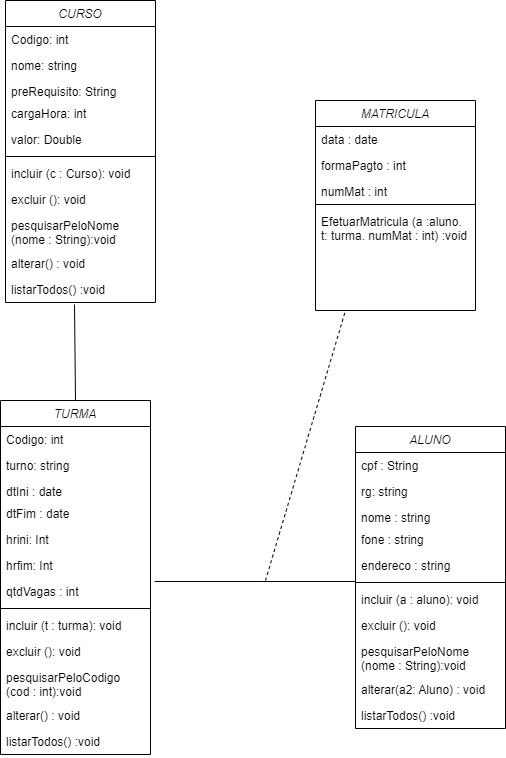

The diagram above was exported from draw.io. Its source (the exported page's mxGraphModel, read from the mxfile embedded in the PNG):
<mxGraphModel dx="1346" dy="877" grid="1" gridSize="10" guides="1" tooltips="1" connect="1" arrows="1" fold="1" page="1" pageScale="1" pageWidth="827" pageHeight="1169" math="0" shadow="0">
  <root>
    <mxCell id="WIyWlLk6GJQsqaUBKTNV-0" />
    <mxCell id="WIyWlLk6GJQsqaUBKTNV-1" parent="WIyWlLk6GJQsqaUBKTNV-0" />
    <mxCell id="zkfFHV4jXpPFQw0GAbJ--0" value="CURSO" style="swimlane;fontStyle=2;align=center;verticalAlign=top;childLayout=stackLayout;horizontal=1;startSize=26;horizontalStack=0;resizeParent=1;resizeLast=0;collapsible=1;marginBottom=0;rounded=0;shadow=0;strokeWidth=1;" parent="WIyWlLk6GJQsqaUBKTNV-1" vertex="1">
      <mxGeometry x="130" y="50" width="150" height="302" as="geometry">
        <mxRectangle x="120" y="120" width="160" height="26" as="alternateBounds" />
      </mxGeometry>
    </mxCell>
    <mxCell id="zkfFHV4jXpPFQw0GAbJ--1" value="Codigo: int" style="text;align=left;verticalAlign=top;spacingLeft=4;spacingRight=4;overflow=hidden;rotatable=0;points=[[0,0.5],[1,0.5]];portConstraint=eastwest;" parent="zkfFHV4jXpPFQw0GAbJ--0" vertex="1">
      <mxGeometry y="26" width="150" height="26" as="geometry" />
    </mxCell>
    <mxCell id="zkfFHV4jXpPFQw0GAbJ--2" value="nome: string" style="text;align=left;verticalAlign=top;spacingLeft=4;spacingRight=4;overflow=hidden;rotatable=0;points=[[0,0.5],[1,0.5]];portConstraint=eastwest;rounded=0;shadow=0;html=0;" parent="zkfFHV4jXpPFQw0GAbJ--0" vertex="1">
      <mxGeometry y="52" width="150" height="26" as="geometry" />
    </mxCell>
    <mxCell id="zkfFHV4jXpPFQw0GAbJ--3" value="preRequisito: String" style="text;align=left;verticalAlign=top;spacingLeft=4;spacingRight=4;overflow=hidden;rotatable=0;points=[[0,0.5],[1,0.5]];portConstraint=eastwest;rounded=0;shadow=0;html=0;" parent="zkfFHV4jXpPFQw0GAbJ--0" vertex="1">
      <mxGeometry y="78" width="150" height="22" as="geometry" />
    </mxCell>
    <mxCell id="TNbC0OBAuJ170Cslhwr0-1" value="cargaHora: int" style="text;align=left;verticalAlign=top;spacingLeft=4;spacingRight=4;overflow=hidden;rotatable=0;points=[[0,0.5],[1,0.5]];portConstraint=eastwest;rounded=0;shadow=0;html=0;" vertex="1" parent="zkfFHV4jXpPFQw0GAbJ--0">
      <mxGeometry y="100" width="150" height="26" as="geometry" />
    </mxCell>
    <mxCell id="TNbC0OBAuJ170Cslhwr0-2" value="valor: Double" style="text;align=left;verticalAlign=top;spacingLeft=4;spacingRight=4;overflow=hidden;rotatable=0;points=[[0,0.5],[1,0.5]];portConstraint=eastwest;rounded=0;shadow=0;html=0;" vertex="1" parent="zkfFHV4jXpPFQw0GAbJ--0">
      <mxGeometry y="126" width="150" height="26" as="geometry" />
    </mxCell>
    <mxCell id="zkfFHV4jXpPFQw0GAbJ--4" value="" style="line;html=1;strokeWidth=1;align=left;verticalAlign=middle;spacingTop=-1;spacingLeft=3;spacingRight=3;rotatable=0;labelPosition=right;points=[];portConstraint=eastwest;" parent="zkfFHV4jXpPFQw0GAbJ--0" vertex="1">
      <mxGeometry y="152" width="150" height="8" as="geometry" />
    </mxCell>
    <mxCell id="TNbC0OBAuJ170Cslhwr0-0" value="incluir (c : Curso): void" style="text;align=left;verticalAlign=top;spacingLeft=4;spacingRight=4;overflow=hidden;rotatable=0;points=[[0,0.5],[1,0.5]];portConstraint=eastwest;rounded=0;shadow=0;html=0;" vertex="1" parent="zkfFHV4jXpPFQw0GAbJ--0">
      <mxGeometry y="160" width="150" height="26" as="geometry" />
    </mxCell>
    <mxCell id="TNbC0OBAuJ170Cslhwr0-3" value="excluir (): void" style="text;align=left;verticalAlign=top;spacingLeft=4;spacingRight=4;overflow=hidden;rotatable=0;points=[[0,0.5],[1,0.5]];portConstraint=eastwest;rounded=0;shadow=0;html=0;" vertex="1" parent="zkfFHV4jXpPFQw0GAbJ--0">
      <mxGeometry y="186" width="150" height="26" as="geometry" />
    </mxCell>
    <mxCell id="TNbC0OBAuJ170Cslhwr0-4" value="pesquisarPeloNome&#10;(nome : String):void" style="text;align=left;verticalAlign=top;spacingLeft=4;spacingRight=4;overflow=hidden;rotatable=0;points=[[0,0.5],[1,0.5]];portConstraint=eastwest;rounded=0;shadow=0;html=0;" vertex="1" parent="zkfFHV4jXpPFQw0GAbJ--0">
      <mxGeometry y="212" width="150" height="38" as="geometry" />
    </mxCell>
    <mxCell id="TNbC0OBAuJ170Cslhwr0-5" value="alterar() : void" style="text;align=left;verticalAlign=top;spacingLeft=4;spacingRight=4;overflow=hidden;rotatable=0;points=[[0,0.5],[1,0.5]];portConstraint=eastwest;rounded=0;shadow=0;html=0;" vertex="1" parent="zkfFHV4jXpPFQw0GAbJ--0">
      <mxGeometry y="250" width="150" height="26" as="geometry" />
    </mxCell>
    <mxCell id="TNbC0OBAuJ170Cslhwr0-6" value="listarTodos() :void" style="text;align=left;verticalAlign=top;spacingLeft=4;spacingRight=4;overflow=hidden;rotatable=0;points=[[0,0.5],[1,0.5]];portConstraint=eastwest;rounded=0;shadow=0;html=0;" vertex="1" parent="zkfFHV4jXpPFQw0GAbJ--0">
      <mxGeometry y="276" width="150" height="26" as="geometry" />
    </mxCell>
    <mxCell id="TNbC0OBAuJ170Cslhwr0-20" value="" style="endArrow=none;html=1;rounded=0;exitX=0.46;exitY=1.077;exitDx=0;exitDy=0;exitPerimeter=0;entryX=0.5;entryY=0;entryDx=0;entryDy=0;" edge="1" parent="WIyWlLk6GJQsqaUBKTNV-1" source="TNbC0OBAuJ170Cslhwr0-6" target="TNbC0OBAuJ170Cslhwr0-21">
      <mxGeometry width="50" height="50" relative="1" as="geometry">
        <mxPoint x="390" y="310" as="sourcePoint" />
        <mxPoint x="201" y="430" as="targetPoint" />
      </mxGeometry>
    </mxCell>
    <mxCell id="TNbC0OBAuJ170Cslhwr0-21" value="TURMA&#10;" style="swimlane;fontStyle=2;align=center;verticalAlign=top;childLayout=stackLayout;horizontal=1;startSize=26;horizontalStack=0;resizeParent=1;resizeLast=0;collapsible=1;marginBottom=0;rounded=0;shadow=0;strokeWidth=1;" vertex="1" parent="WIyWlLk6GJQsqaUBKTNV-1">
      <mxGeometry x="125" y="450" width="150" height="354" as="geometry">
        <mxRectangle x="120" y="120" width="160" height="26" as="alternateBounds" />
      </mxGeometry>
    </mxCell>
    <mxCell id="TNbC0OBAuJ170Cslhwr0-22" value="Codigo: int" style="text;align=left;verticalAlign=top;spacingLeft=4;spacingRight=4;overflow=hidden;rotatable=0;points=[[0,0.5],[1,0.5]];portConstraint=eastwest;" vertex="1" parent="TNbC0OBAuJ170Cslhwr0-21">
      <mxGeometry y="26" width="150" height="26" as="geometry" />
    </mxCell>
    <mxCell id="TNbC0OBAuJ170Cslhwr0-23" value="turno: string" style="text;align=left;verticalAlign=top;spacingLeft=4;spacingRight=4;overflow=hidden;rotatable=0;points=[[0,0.5],[1,0.5]];portConstraint=eastwest;rounded=0;shadow=0;html=0;" vertex="1" parent="TNbC0OBAuJ170Cslhwr0-21">
      <mxGeometry y="52" width="150" height="26" as="geometry" />
    </mxCell>
    <mxCell id="TNbC0OBAuJ170Cslhwr0-24" value="dtIni : date" style="text;align=left;verticalAlign=top;spacingLeft=4;spacingRight=4;overflow=hidden;rotatable=0;points=[[0,0.5],[1,0.5]];portConstraint=eastwest;rounded=0;shadow=0;html=0;" vertex="1" parent="TNbC0OBAuJ170Cslhwr0-21">
      <mxGeometry y="78" width="150" height="22" as="geometry" />
    </mxCell>
    <mxCell id="TNbC0OBAuJ170Cslhwr0-25" value="dtFim : date" style="text;align=left;verticalAlign=top;spacingLeft=4;spacingRight=4;overflow=hidden;rotatable=0;points=[[0,0.5],[1,0.5]];portConstraint=eastwest;rounded=0;shadow=0;html=0;" vertex="1" parent="TNbC0OBAuJ170Cslhwr0-21">
      <mxGeometry y="100" width="150" height="26" as="geometry" />
    </mxCell>
    <mxCell id="TNbC0OBAuJ170Cslhwr0-26" value="hrini: Int&#10;" style="text;align=left;verticalAlign=top;spacingLeft=4;spacingRight=4;overflow=hidden;rotatable=0;points=[[0,0.5],[1,0.5]];portConstraint=eastwest;rounded=0;shadow=0;html=0;" vertex="1" parent="TNbC0OBAuJ170Cslhwr0-21">
      <mxGeometry y="126" width="150" height="26" as="geometry" />
    </mxCell>
    <mxCell id="TNbC0OBAuJ170Cslhwr0-33" value="hrfim: Int&#10;" style="text;align=left;verticalAlign=top;spacingLeft=4;spacingRight=4;overflow=hidden;rotatable=0;points=[[0,0.5],[1,0.5]];portConstraint=eastwest;rounded=0;shadow=0;html=0;" vertex="1" parent="TNbC0OBAuJ170Cslhwr0-21">
      <mxGeometry y="152" width="150" height="26" as="geometry" />
    </mxCell>
    <mxCell id="TNbC0OBAuJ170Cslhwr0-34" value="qtdVagas : int" style="text;align=left;verticalAlign=top;spacingLeft=4;spacingRight=4;overflow=hidden;rotatable=0;points=[[0,0.5],[1,0.5]];portConstraint=eastwest;rounded=0;shadow=0;html=0;" vertex="1" parent="TNbC0OBAuJ170Cslhwr0-21">
      <mxGeometry y="178" width="150" height="26" as="geometry" />
    </mxCell>
    <mxCell id="TNbC0OBAuJ170Cslhwr0-27" value="" style="line;html=1;strokeWidth=1;align=left;verticalAlign=middle;spacingTop=-1;spacingLeft=3;spacingRight=3;rotatable=0;labelPosition=right;points=[];portConstraint=eastwest;" vertex="1" parent="TNbC0OBAuJ170Cslhwr0-21">
      <mxGeometry y="204" width="150" height="8" as="geometry" />
    </mxCell>
    <mxCell id="TNbC0OBAuJ170Cslhwr0-28" value="incluir (t : turma): void" style="text;align=left;verticalAlign=top;spacingLeft=4;spacingRight=4;overflow=hidden;rotatable=0;points=[[0,0.5],[1,0.5]];portConstraint=eastwest;rounded=0;shadow=0;html=0;" vertex="1" parent="TNbC0OBAuJ170Cslhwr0-21">
      <mxGeometry y="212" width="150" height="26" as="geometry" />
    </mxCell>
    <mxCell id="TNbC0OBAuJ170Cslhwr0-29" value="excluir (): void" style="text;align=left;verticalAlign=top;spacingLeft=4;spacingRight=4;overflow=hidden;rotatable=0;points=[[0,0.5],[1,0.5]];portConstraint=eastwest;rounded=0;shadow=0;html=0;" vertex="1" parent="TNbC0OBAuJ170Cslhwr0-21">
      <mxGeometry y="238" width="150" height="26" as="geometry" />
    </mxCell>
    <mxCell id="TNbC0OBAuJ170Cslhwr0-30" value="pesquisarPeloCodigo&#10;(cod : int):void" style="text;align=left;verticalAlign=top;spacingLeft=4;spacingRight=4;overflow=hidden;rotatable=0;points=[[0,0.5],[1,0.5]];portConstraint=eastwest;rounded=0;shadow=0;html=0;" vertex="1" parent="TNbC0OBAuJ170Cslhwr0-21">
      <mxGeometry y="264" width="150" height="38" as="geometry" />
    </mxCell>
    <mxCell id="TNbC0OBAuJ170Cslhwr0-31" value="alterar() : void" style="text;align=left;verticalAlign=top;spacingLeft=4;spacingRight=4;overflow=hidden;rotatable=0;points=[[0,0.5],[1,0.5]];portConstraint=eastwest;rounded=0;shadow=0;html=0;" vertex="1" parent="TNbC0OBAuJ170Cslhwr0-21">
      <mxGeometry y="302" width="150" height="26" as="geometry" />
    </mxCell>
    <mxCell id="TNbC0OBAuJ170Cslhwr0-32" value="listarTodos() :void" style="text;align=left;verticalAlign=top;spacingLeft=4;spacingRight=4;overflow=hidden;rotatable=0;points=[[0,0.5],[1,0.5]];portConstraint=eastwest;rounded=0;shadow=0;html=0;" vertex="1" parent="TNbC0OBAuJ170Cslhwr0-21">
      <mxGeometry y="328" width="150" height="26" as="geometry" />
    </mxCell>
    <mxCell id="TNbC0OBAuJ170Cslhwr0-35" value="" style="endArrow=none;html=1;rounded=0;exitX=1.027;exitY=0.115;exitDx=0;exitDy=0;exitPerimeter=0;" edge="1" parent="WIyWlLk6GJQsqaUBKTNV-1" source="TNbC0OBAuJ170Cslhwr0-34">
      <mxGeometry width="50" height="50" relative="1" as="geometry">
        <mxPoint x="390" y="610" as="sourcePoint" />
        <mxPoint x="480" y="631" as="targetPoint" />
      </mxGeometry>
    </mxCell>
    <mxCell id="TNbC0OBAuJ170Cslhwr0-36" value="ALUNO" style="swimlane;fontStyle=2;align=center;verticalAlign=top;childLayout=stackLayout;horizontal=1;startSize=26;horizontalStack=0;resizeParent=1;resizeLast=0;collapsible=1;marginBottom=0;rounded=0;shadow=0;strokeWidth=1;" vertex="1" parent="WIyWlLk6GJQsqaUBKTNV-1">
      <mxGeometry x="480" y="476" width="150" height="302" as="geometry">
        <mxRectangle x="120" y="120" width="160" height="26" as="alternateBounds" />
      </mxGeometry>
    </mxCell>
    <mxCell id="TNbC0OBAuJ170Cslhwr0-37" value="cpf : String" style="text;align=left;verticalAlign=top;spacingLeft=4;spacingRight=4;overflow=hidden;rotatable=0;points=[[0,0.5],[1,0.5]];portConstraint=eastwest;" vertex="1" parent="TNbC0OBAuJ170Cslhwr0-36">
      <mxGeometry y="26" width="150" height="26" as="geometry" />
    </mxCell>
    <mxCell id="TNbC0OBAuJ170Cslhwr0-38" value="rg: string" style="text;align=left;verticalAlign=top;spacingLeft=4;spacingRight=4;overflow=hidden;rotatable=0;points=[[0,0.5],[1,0.5]];portConstraint=eastwest;rounded=0;shadow=0;html=0;" vertex="1" parent="TNbC0OBAuJ170Cslhwr0-36">
      <mxGeometry y="52" width="150" height="26" as="geometry" />
    </mxCell>
    <mxCell id="TNbC0OBAuJ170Cslhwr0-39" value="nome : string" style="text;align=left;verticalAlign=top;spacingLeft=4;spacingRight=4;overflow=hidden;rotatable=0;points=[[0,0.5],[1,0.5]];portConstraint=eastwest;rounded=0;shadow=0;html=0;" vertex="1" parent="TNbC0OBAuJ170Cslhwr0-36">
      <mxGeometry y="78" width="150" height="22" as="geometry" />
    </mxCell>
    <mxCell id="TNbC0OBAuJ170Cslhwr0-40" value="fone : string" style="text;align=left;verticalAlign=top;spacingLeft=4;spacingRight=4;overflow=hidden;rotatable=0;points=[[0,0.5],[1,0.5]];portConstraint=eastwest;rounded=0;shadow=0;html=0;" vertex="1" parent="TNbC0OBAuJ170Cslhwr0-36">
      <mxGeometry y="100" width="150" height="26" as="geometry" />
    </mxCell>
    <mxCell id="TNbC0OBAuJ170Cslhwr0-41" value="endereco : string" style="text;align=left;verticalAlign=top;spacingLeft=4;spacingRight=4;overflow=hidden;rotatable=0;points=[[0,0.5],[1,0.5]];portConstraint=eastwest;rounded=0;shadow=0;html=0;" vertex="1" parent="TNbC0OBAuJ170Cslhwr0-36">
      <mxGeometry y="126" width="150" height="26" as="geometry" />
    </mxCell>
    <mxCell id="TNbC0OBAuJ170Cslhwr0-42" value="" style="line;html=1;strokeWidth=1;align=left;verticalAlign=middle;spacingTop=-1;spacingLeft=3;spacingRight=3;rotatable=0;labelPosition=right;points=[];portConstraint=eastwest;" vertex="1" parent="TNbC0OBAuJ170Cslhwr0-36">
      <mxGeometry y="152" width="150" height="8" as="geometry" />
    </mxCell>
    <mxCell id="TNbC0OBAuJ170Cslhwr0-43" value="incluir (a : aluno): void" style="text;align=left;verticalAlign=top;spacingLeft=4;spacingRight=4;overflow=hidden;rotatable=0;points=[[0,0.5],[1,0.5]];portConstraint=eastwest;rounded=0;shadow=0;html=0;" vertex="1" parent="TNbC0OBAuJ170Cslhwr0-36">
      <mxGeometry y="160" width="150" height="26" as="geometry" />
    </mxCell>
    <mxCell id="TNbC0OBAuJ170Cslhwr0-44" value="excluir (): void" style="text;align=left;verticalAlign=top;spacingLeft=4;spacingRight=4;overflow=hidden;rotatable=0;points=[[0,0.5],[1,0.5]];portConstraint=eastwest;rounded=0;shadow=0;html=0;" vertex="1" parent="TNbC0OBAuJ170Cslhwr0-36">
      <mxGeometry y="186" width="150" height="26" as="geometry" />
    </mxCell>
    <mxCell id="TNbC0OBAuJ170Cslhwr0-45" value="pesquisarPeloNome&#10;(nome : String):void" style="text;align=left;verticalAlign=top;spacingLeft=4;spacingRight=4;overflow=hidden;rotatable=0;points=[[0,0.5],[1,0.5]];portConstraint=eastwest;rounded=0;shadow=0;html=0;" vertex="1" parent="TNbC0OBAuJ170Cslhwr0-36">
      <mxGeometry y="212" width="150" height="38" as="geometry" />
    </mxCell>
    <mxCell id="TNbC0OBAuJ170Cslhwr0-46" value="alterar(a2: Aluno) : void" style="text;align=left;verticalAlign=top;spacingLeft=4;spacingRight=4;overflow=hidden;rotatable=0;points=[[0,0.5],[1,0.5]];portConstraint=eastwest;rounded=0;shadow=0;html=0;" vertex="1" parent="TNbC0OBAuJ170Cslhwr0-36">
      <mxGeometry y="250" width="150" height="26" as="geometry" />
    </mxCell>
    <mxCell id="TNbC0OBAuJ170Cslhwr0-47" value="listarTodos() :void" style="text;align=left;verticalAlign=top;spacingLeft=4;spacingRight=4;overflow=hidden;rotatable=0;points=[[0,0.5],[1,0.5]];portConstraint=eastwest;rounded=0;shadow=0;html=0;" vertex="1" parent="TNbC0OBAuJ170Cslhwr0-36">
      <mxGeometry y="276" width="150" height="26" as="geometry" />
    </mxCell>
    <mxCell id="TNbC0OBAuJ170Cslhwr0-48" value="MATRICULA&#10;" style="swimlane;fontStyle=2;align=center;verticalAlign=top;childLayout=stackLayout;horizontal=1;startSize=26;horizontalStack=0;resizeParent=1;resizeLast=0;collapsible=1;marginBottom=0;rounded=0;shadow=0;strokeWidth=1;" vertex="1" parent="WIyWlLk6GJQsqaUBKTNV-1">
      <mxGeometry x="440" y="150" width="160" height="210" as="geometry">
        <mxRectangle x="120" y="120" width="160" height="26" as="alternateBounds" />
      </mxGeometry>
    </mxCell>
    <mxCell id="TNbC0OBAuJ170Cslhwr0-49" value="data : date" style="text;align=left;verticalAlign=top;spacingLeft=4;spacingRight=4;overflow=hidden;rotatable=0;points=[[0,0.5],[1,0.5]];portConstraint=eastwest;" vertex="1" parent="TNbC0OBAuJ170Cslhwr0-48">
      <mxGeometry y="26" width="160" height="26" as="geometry" />
    </mxCell>
    <mxCell id="TNbC0OBAuJ170Cslhwr0-50" value="formaPagto : int" style="text;align=left;verticalAlign=top;spacingLeft=4;spacingRight=4;overflow=hidden;rotatable=0;points=[[0,0.5],[1,0.5]];portConstraint=eastwest;rounded=0;shadow=0;html=0;" vertex="1" parent="TNbC0OBAuJ170Cslhwr0-48">
      <mxGeometry y="52" width="160" height="26" as="geometry" />
    </mxCell>
    <mxCell id="TNbC0OBAuJ170Cslhwr0-51" value="numMat : int" style="text;align=left;verticalAlign=top;spacingLeft=4;spacingRight=4;overflow=hidden;rotatable=0;points=[[0,0.5],[1,0.5]];portConstraint=eastwest;rounded=0;shadow=0;html=0;" vertex="1" parent="TNbC0OBAuJ170Cslhwr0-48">
      <mxGeometry y="78" width="160" height="22" as="geometry" />
    </mxCell>
    <mxCell id="TNbC0OBAuJ170Cslhwr0-54" value="" style="line;html=1;strokeWidth=1;align=left;verticalAlign=middle;spacingTop=-1;spacingLeft=3;spacingRight=3;rotatable=0;labelPosition=right;points=[];portConstraint=eastwest;" vertex="1" parent="TNbC0OBAuJ170Cslhwr0-48">
      <mxGeometry y="100" width="160" height="8" as="geometry" />
    </mxCell>
    <mxCell id="TNbC0OBAuJ170Cslhwr0-58" value="EfetuarMatricula (a :aluno. &#10;t: turma. numMat : int) :void" style="text;align=left;verticalAlign=top;spacingLeft=4;spacingRight=4;overflow=hidden;rotatable=0;points=[[0,0.5],[1,0.5]];portConstraint=eastwest;rounded=0;shadow=0;html=0;" vertex="1" parent="TNbC0OBAuJ170Cslhwr0-48">
      <mxGeometry y="108" width="160" height="102" as="geometry" />
    </mxCell>
    <mxCell id="TNbC0OBAuJ170Cslhwr0-60" value="" style="endArrow=none;dashed=1;html=1;rounded=0;" edge="1" parent="TNbC0OBAuJ170Cslhwr0-48">
      <mxGeometry width="50" height="50" relative="1" as="geometry">
        <mxPoint x="-50" y="480" as="sourcePoint" />
        <mxPoint x="30" y="210" as="targetPoint" />
      </mxGeometry>
    </mxCell>
  </root>
</mxGraphModel>